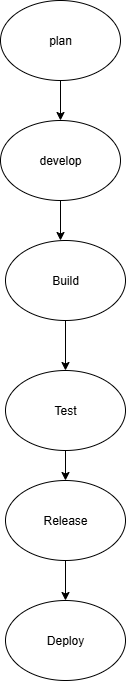

The diagram above was exported from draw.io. Its source (the exported page's mxGraphModel, read from the mxfile embedded in the PNG):
<mxGraphModel dx="1266" dy="687" grid="1" gridSize="10" guides="1" tooltips="1" connect="1" arrows="1" fold="1" page="1" pageScale="1" pageWidth="850" pageHeight="1100" math="0" shadow="0">
  <root>
    <mxCell id="0" />
    <mxCell id="1" parent="0" />
    <mxCell id="i96-7F4AYJUJieiCbn3d-15" value="" style="edgeStyle=orthogonalEdgeStyle;rounded=0;orthogonalLoop=1;jettySize=auto;html=1;" edge="1" parent="1" source="i96-7F4AYJUJieiCbn3d-1" target="i96-7F4AYJUJieiCbn3d-2">
      <mxGeometry relative="1" as="geometry" />
    </mxCell>
    <mxCell id="i96-7F4AYJUJieiCbn3d-1" value="plan" style="ellipse;whiteSpace=wrap;html=1;" vertex="1" parent="1">
      <mxGeometry x="365" y="20" width="120" height="80" as="geometry" />
    </mxCell>
    <mxCell id="i96-7F4AYJUJieiCbn3d-2" value="develop" style="ellipse;whiteSpace=wrap;html=1;" vertex="1" parent="1">
      <mxGeometry x="365" y="140" width="120" height="80" as="geometry" />
    </mxCell>
    <mxCell id="i96-7F4AYJUJieiCbn3d-28" value="" style="edgeStyle=orthogonalEdgeStyle;rounded=0;orthogonalLoop=1;jettySize=auto;html=1;" edge="1" parent="1" source="i96-7F4AYJUJieiCbn3d-4" target="i96-7F4AYJUJieiCbn3d-6">
      <mxGeometry relative="1" as="geometry" />
    </mxCell>
    <mxCell id="i96-7F4AYJUJieiCbn3d-4" value="Test" style="ellipse;whiteSpace=wrap;html=1;" vertex="1" parent="1">
      <mxGeometry x="370" y="390" width="120" height="80" as="geometry" />
    </mxCell>
    <mxCell id="i96-7F4AYJUJieiCbn3d-24" value="" style="edgeStyle=orthogonalEdgeStyle;rounded=0;orthogonalLoop=1;jettySize=auto;html=1;" edge="1" parent="1" source="i96-7F4AYJUJieiCbn3d-6" target="i96-7F4AYJUJieiCbn3d-7">
      <mxGeometry relative="1" as="geometry" />
    </mxCell>
    <mxCell id="i96-7F4AYJUJieiCbn3d-6" value="Release" style="ellipse;whiteSpace=wrap;html=1;" vertex="1" parent="1">
      <mxGeometry x="370" y="500" width="120" height="80" as="geometry" />
    </mxCell>
    <mxCell id="i96-7F4AYJUJieiCbn3d-7" value="Deploy" style="ellipse;whiteSpace=wrap;html=1;" vertex="1" parent="1">
      <mxGeometry x="370" y="620" width="120" height="80" as="geometry" />
    </mxCell>
    <mxCell id="i96-7F4AYJUJieiCbn3d-16" value="" style="endArrow=classic;html=1;rounded=0;exitX=0.5;exitY=1;exitDx=0;exitDy=0;" edge="1" parent="1" source="i96-7F4AYJUJieiCbn3d-2">
      <mxGeometry width="50" height="50" relative="1" as="geometry">
        <mxPoint x="390" y="270" as="sourcePoint" />
        <mxPoint x="425" y="260" as="targetPoint" />
      </mxGeometry>
    </mxCell>
    <mxCell id="i96-7F4AYJUJieiCbn3d-22" value="" style="edgeStyle=orthogonalEdgeStyle;rounded=0;orthogonalLoop=1;jettySize=auto;html=1;" edge="1" parent="1" source="i96-7F4AYJUJieiCbn3d-21" target="i96-7F4AYJUJieiCbn3d-4">
      <mxGeometry relative="1" as="geometry" />
    </mxCell>
    <mxCell id="i96-7F4AYJUJieiCbn3d-21" value="Build" style="ellipse;whiteSpace=wrap;html=1;" vertex="1" parent="1">
      <mxGeometry x="370" y="260" width="120" height="80" as="geometry" />
    </mxCell>
  </root>
</mxGraphModel>